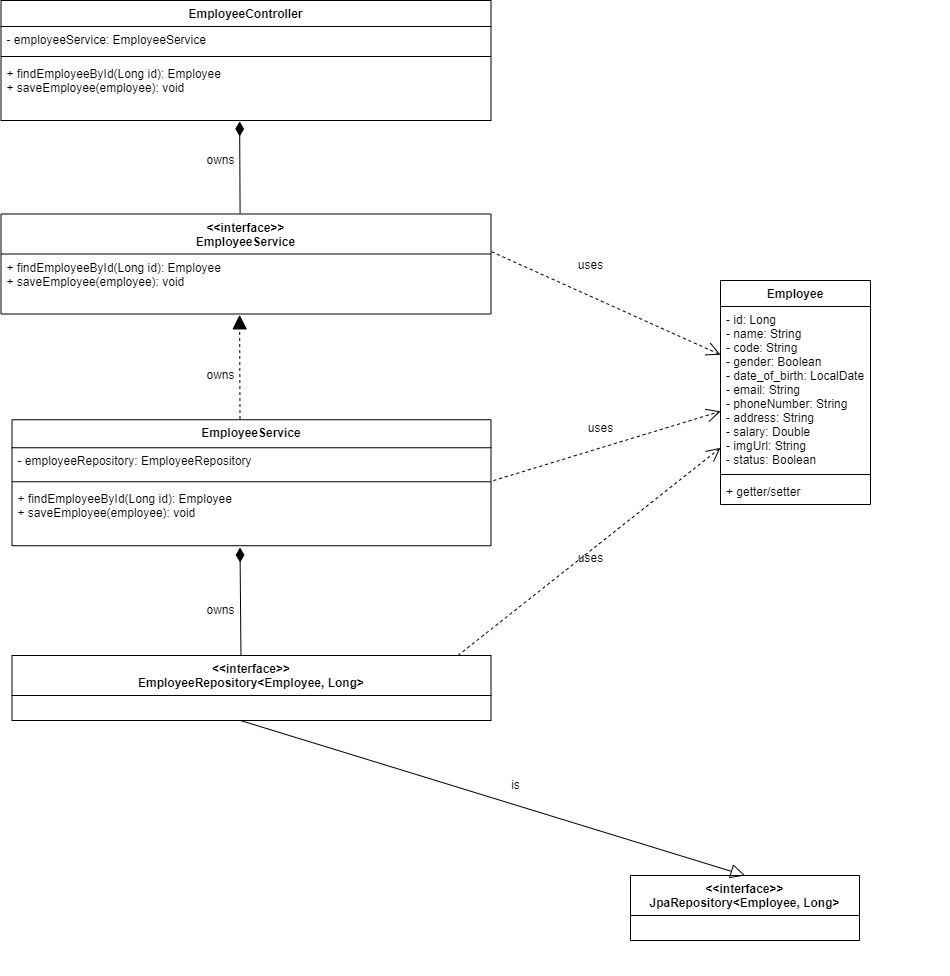

The diagram above was exported from draw.io. Its source (the exported page's mxGraphModel, read from the mxfile embedded in the PNG):
<mxGraphModel dx="2354" dy="764" grid="1" gridSize="10" guides="1" tooltips="1" connect="1" arrows="1" fold="1" page="1" pageScale="1" pageWidth="850" pageHeight="1100" math="0" shadow="0">
  <root>
    <mxCell id="0" />
    <mxCell id="1" parent="0" />
    <mxCell id="mLHjseE6QlHjcq5zer_h-10" value="" style="group" parent="1" vertex="1" connectable="0">
      <mxGeometry x="-20" y="735" width="160" height="30" as="geometry" />
    </mxCell>
    <mxCell id="CCXtoZgFd9eK28Gw3kdn-64" value="" style="group;rotation=-90;" parent="mLHjseE6QlHjcq5zer_h-10" vertex="1" connectable="0">
      <mxGeometry x="-99" y="-310" width="180" height="20" as="geometry" />
    </mxCell>
    <mxCell id="CCXtoZgFd9eK28Gw3kdn-66" value="owns" style="text;html=1;align=center;verticalAlign=middle;resizable=0;points=[];autosize=1;rotation=0;" parent="CCXtoZgFd9eK28Gw3kdn-64" vertex="1">
      <mxGeometry x="78.75" y="10" width="40" height="20" as="geometry" />
    </mxCell>
    <mxCell id="488hQvuU2xeyb6NFwhpN-7" value="" style="group" parent="1" vertex="1" connectable="0">
      <mxGeometry x="460" y="900" width="249" height="145" as="geometry" />
    </mxCell>
    <mxCell id="CCXtoZgFd9eK28Gw3kdn-70" value="&lt;&lt;interface&gt;&gt;&#10;JpaRepository&lt;Employee, Long&gt;" style="swimlane;fontStyle=1;align=center;verticalAlign=top;childLayout=stackLayout;horizontal=1;startSize=40;horizontalStack=0;resizeParent=1;resizeParentMax=0;resizeLast=0;collapsible=1;marginBottom=0;swimlaneLine=1;rounded=0;shadow=0;glass=0;sketch=0;" parent="488hQvuU2xeyb6NFwhpN-7" vertex="1">
      <mxGeometry x="-70" y="45" width="229" height="65" as="geometry" />
    </mxCell>
    <mxCell id="488hQvuU2xeyb6NFwhpN-42" value="EmployeeController" style="swimlane;fontStyle=1;align=center;verticalAlign=top;childLayout=stackLayout;horizontal=1;startSize=26;horizontalStack=0;resizeParent=1;resizeParentMax=0;resizeLast=0;collapsible=1;marginBottom=0;swimlaneLine=1;rounded=0;shadow=0;glass=0;sketch=0;" parent="1" vertex="1">
      <mxGeometry x="-239.5" y="70" width="490" height="120" as="geometry" />
    </mxCell>
    <mxCell id="488hQvuU2xeyb6NFwhpN-43" value="- employeeService: EmployeeService" style="text;strokeColor=none;fillColor=none;align=left;verticalAlign=top;spacingLeft=4;spacingRight=4;overflow=hidden;rotatable=0;points=[[0,0.5],[1,0.5]];portConstraint=eastwest;" parent="488hQvuU2xeyb6NFwhpN-42" vertex="1">
      <mxGeometry y="26" width="490" height="26" as="geometry" />
    </mxCell>
    <mxCell id="488hQvuU2xeyb6NFwhpN-44" value="" style="line;strokeWidth=1;fillColor=none;align=left;verticalAlign=middle;spacingTop=-1;spacingLeft=3;spacingRight=3;rotatable=0;labelPosition=right;points=[];portConstraint=eastwest;" parent="488hQvuU2xeyb6NFwhpN-42" vertex="1">
      <mxGeometry y="52" width="490" height="8" as="geometry" />
    </mxCell>
    <mxCell id="488hQvuU2xeyb6NFwhpN-45" value="+ findEmployeeById(Long id): Employee&#10;+ saveEmployee(employee): void" style="text;strokeColor=none;fillColor=none;align=left;verticalAlign=top;spacingLeft=4;spacingRight=4;overflow=hidden;rotatable=0;points=[[0,0.5],[1,0.5]];portConstraint=eastwest;fontStyle=0" parent="488hQvuU2xeyb6NFwhpN-42" vertex="1">
      <mxGeometry y="60" width="490" height="60" as="geometry" />
    </mxCell>
    <mxCell id="CCXtoZgFd9eK28Gw3kdn-2" value="Employee" style="swimlane;fontStyle=1;align=center;verticalAlign=top;childLayout=stackLayout;horizontal=1;startSize=26;horizontalStack=0;resizeParent=1;resizeParentMax=0;resizeLast=0;collapsible=1;marginBottom=0;swimlaneLine=1;rounded=0;shadow=0;glass=0;sketch=0;" parent="1" vertex="1">
      <mxGeometry x="480" y="350" width="150" height="224" as="geometry" />
    </mxCell>
    <mxCell id="CCXtoZgFd9eK28Gw3kdn-3" value="- id: Long&#10;- name: String&#10;- code: String&#10;- gender: Boolean&#10;- date_of_birth: LocalDate&#10;- email: String&#10;- phoneNumber: String&#10;- address: String&#10;- salary: Double&#10;- imgUrl: String&#10;- status: Boolean&#10;" style="text;strokeColor=none;fillColor=none;align=left;verticalAlign=top;spacingLeft=4;spacingRight=4;overflow=hidden;rotatable=0;points=[[0,0.5],[1,0.5]];portConstraint=eastwest;" parent="CCXtoZgFd9eK28Gw3kdn-2" vertex="1">
      <mxGeometry y="26" width="150" height="164" as="geometry" />
    </mxCell>
    <mxCell id="CCXtoZgFd9eK28Gw3kdn-4" value="" style="line;strokeWidth=1;fillColor=none;align=left;verticalAlign=middle;spacingTop=-1;spacingLeft=3;spacingRight=3;rotatable=0;labelPosition=right;points=[];portConstraint=eastwest;" parent="CCXtoZgFd9eK28Gw3kdn-2" vertex="1">
      <mxGeometry y="190" width="150" height="8" as="geometry" />
    </mxCell>
    <mxCell id="CCXtoZgFd9eK28Gw3kdn-5" value="+ getter/setter" style="text;strokeColor=none;fillColor=none;align=left;verticalAlign=top;spacingLeft=4;spacingRight=4;overflow=hidden;rotatable=0;points=[[0,0.5],[1,0.5]];portConstraint=eastwest;" parent="CCXtoZgFd9eK28Gw3kdn-2" vertex="1">
      <mxGeometry y="198" width="150" height="26" as="geometry" />
    </mxCell>
    <mxCell id="CCXtoZgFd9eK28Gw3kdn-38" value="" style="group;rotation=0;" parent="1" vertex="1" connectable="0">
      <mxGeometry x="260" y="316.75" width="135" height="25" as="geometry" />
    </mxCell>
    <mxCell id="CCXtoZgFd9eK28Gw3kdn-40" value="uses" style="text;html=1;align=center;verticalAlign=middle;resizable=0;points=[];autosize=1;rotation=0;" parent="CCXtoZgFd9eK28Gw3kdn-38" vertex="1">
      <mxGeometry x="70" y="8" width="40" height="20" as="geometry" />
    </mxCell>
    <mxCell id="CCXtoZgFd9eK28Gw3kdn-39" value="" style="endArrow=open;dashed=1;endFill=0;endSize=12;html=1;exitX=0.996;exitY=0.001;exitDx=0;exitDy=0;exitPerimeter=0;" parent="1" source="CCXtoZgFd9eK28Gw3kdn-44" target="CCXtoZgFd9eK28Gw3kdn-3" edge="1">
      <mxGeometry width="160" relative="1" as="geometry">
        <mxPoint x="590.34375" y="111.25" as="sourcePoint" />
        <mxPoint x="590.34375" y="311.25" as="targetPoint" />
      </mxGeometry>
    </mxCell>
    <mxCell id="CCXtoZgFd9eK28Gw3kdn-45" value="" style="group;rotation=90;" parent="1" vertex="1" connectable="0">
      <mxGeometry x="-60" y="220" width="87" height="20" as="geometry" />
    </mxCell>
    <mxCell id="CCXtoZgFd9eK28Gw3kdn-47" value="owns" style="text;html=1;align=center;verticalAlign=middle;resizable=0;points=[];autosize=1;" parent="CCXtoZgFd9eK28Gw3kdn-45" vertex="1">
      <mxGeometry x="20" width="40" height="20" as="geometry" />
    </mxCell>
    <mxCell id="CCXtoZgFd9eK28Gw3kdn-51" value="" style="group;rotation=-90;" parent="1" vertex="1" connectable="0">
      <mxGeometry x="-54" y="275" width="304.5" height="108.5" as="geometry" />
    </mxCell>
    <mxCell id="CCXtoZgFd9eK28Gw3kdn-53" value="realizes" style="text;html=1;align=center;verticalAlign=middle;resizable=0;points=[];autosize=1;rotation=0;" parent="CCXtoZgFd9eK28Gw3kdn-51" vertex="1">
      <mxGeometry x="0.003750000000000142" y="8.5" width="60" height="20" as="geometry" />
    </mxCell>
    <mxCell id="CCXtoZgFd9eK28Gw3kdn-41" value="&lt;&lt;interface&gt;&gt;&#10;EmployeeService" style="swimlane;fontStyle=1;align=center;verticalAlign=top;childLayout=stackLayout;horizontal=1;startSize=40;horizontalStack=0;resizeParent=1;resizeParentMax=0;resizeLast=0;collapsible=1;marginBottom=0;swimlaneLine=1;rounded=0;shadow=0;glass=0;sketch=0;" parent="CCXtoZgFd9eK28Gw3kdn-51" vertex="1">
      <mxGeometry x="-185.5" y="8.5" width="490" height="100" as="geometry" />
    </mxCell>
    <mxCell id="CCXtoZgFd9eK28Gw3kdn-44" value="+ findEmployeeById(Long id): Employee&#10;+ saveEmployee(employee): void" style="text;strokeColor=none;fillColor=none;align=left;verticalAlign=top;spacingLeft=4;spacingRight=4;overflow=hidden;rotatable=0;points=[[0,0.5],[1,0.5]];portConstraint=eastwest;fontStyle=0" parent="CCXtoZgFd9eK28Gw3kdn-41" vertex="1">
      <mxGeometry y="40" width="490" height="60" as="geometry" />
    </mxCell>
    <mxCell id="CCXtoZgFd9eK28Gw3kdn-55" value="EmployeeService" style="swimlane;fontStyle=1;align=center;verticalAlign=top;childLayout=stackLayout;horizontal=1;startSize=28;horizontalStack=0;resizeParent=1;resizeParentMax=0;resizeLast=0;collapsible=1;marginBottom=0;swimlaneLine=1;rounded=0;shadow=0;glass=0;sketch=0;" parent="1" vertex="1">
      <mxGeometry x="-228.5" y="489.25" width="479" height="126" as="geometry" />
    </mxCell>
    <mxCell id="CCXtoZgFd9eK28Gw3kdn-56" value="- employeeRepository: EmployeeRepository" style="text;strokeColor=none;fillColor=none;align=left;verticalAlign=top;spacingLeft=4;spacingRight=4;overflow=hidden;rotatable=0;points=[[0,0.5],[1,0.5]];portConstraint=eastwest;" parent="CCXtoZgFd9eK28Gw3kdn-55" vertex="1">
      <mxGeometry y="28" width="479" height="30" as="geometry" />
    </mxCell>
    <mxCell id="CCXtoZgFd9eK28Gw3kdn-57" value="" style="line;strokeWidth=1;fillColor=none;align=left;verticalAlign=middle;spacingTop=-1;spacingLeft=3;spacingRight=3;rotatable=0;labelPosition=right;points=[];portConstraint=eastwest;" parent="CCXtoZgFd9eK28Gw3kdn-55" vertex="1">
      <mxGeometry y="58" width="479" height="8" as="geometry" />
    </mxCell>
    <mxCell id="CCXtoZgFd9eK28Gw3kdn-58" value="+ findEmployeeById(Long id): Employee&#10;+ saveEmployee(employee): void" style="text;strokeColor=none;fillColor=none;align=left;verticalAlign=top;spacingLeft=4;spacingRight=4;overflow=hidden;rotatable=0;points=[[0,0.5],[1,0.5]];portConstraint=eastwest;fontStyle=0" parent="CCXtoZgFd9eK28Gw3kdn-55" vertex="1">
      <mxGeometry y="66" width="479" height="60" as="geometry" />
    </mxCell>
    <mxCell id="CCXtoZgFd9eK28Gw3kdn-52" value="" style="endArrow=block;endFill=1;endSize=12;html=1;dashed=1;strokeColor=#000000;fillColor=#dae8fc;gradientColor=#7ea6e0;entryX=0.487;entryY=1.014;entryDx=0;entryDy=0;entryPerimeter=0;exitX=0.476;exitY=-0.006;exitDx=0;exitDy=0;exitPerimeter=0;" parent="1" source="CCXtoZgFd9eK28Gw3kdn-55" target="CCXtoZgFd9eK28Gw3kdn-44" edge="1">
      <mxGeometry width="160" relative="1" as="geometry">
        <mxPoint x="15" y="300" as="sourcePoint" />
        <mxPoint x="-23.15625" y="32" as="targetPoint" />
      </mxGeometry>
    </mxCell>
    <mxCell id="CCXtoZgFd9eK28Gw3kdn-62" value="&lt;&lt;interface&gt;&gt;&#10;EmployeeRepository&lt;Employee, Long&gt;" style="swimlane;fontStyle=1;align=center;verticalAlign=top;childLayout=stackLayout;horizontal=1;startSize=40;horizontalStack=0;resizeParent=1;resizeParentMax=0;resizeLast=0;collapsible=1;marginBottom=0;swimlaneLine=1;rounded=0;shadow=0;glass=0;sketch=0;" parent="1" vertex="1">
      <mxGeometry x="-228.5" y="725" width="479" height="65" as="geometry" />
    </mxCell>
    <mxCell id="CCXtoZgFd9eK28Gw3kdn-65" value="" style="endArrow=diamondThin;endFill=1;endSize=12;html=1;exitX=0.478;exitY=0.003;exitDx=0;exitDy=0;entryX=0.476;entryY=1.029;entryDx=0;entryDy=0;entryPerimeter=0;exitPerimeter=0;" parent="1" source="CCXtoZgFd9eK28Gw3kdn-62" target="CCXtoZgFd9eK28Gw3kdn-58" edge="1">
      <mxGeometry width="160" relative="1" as="geometry">
        <mxPoint x="372.5" y="530" as="sourcePoint" />
        <mxPoint x="372.5" y="370" as="targetPoint" />
      </mxGeometry>
    </mxCell>
    <mxCell id="CCXtoZgFd9eK28Gw3kdn-69" value="" style="endArrow=block;endFill=0;endSize=12;html=1;entryX=0.5;entryY=0;entryDx=0;entryDy=0;" parent="1" target="CCXtoZgFd9eK28Gw3kdn-70" edge="1">
      <mxGeometry width="160" relative="1" as="geometry">
        <mxPoint y="790" as="sourcePoint" />
        <mxPoint x="190" y="649.9999999999998" as="targetPoint" />
      </mxGeometry>
    </mxCell>
    <mxCell id="CCXtoZgFd9eK28Gw3kdn-46" value="" style="endArrow=diamondThin;endFill=1;endSize=12;html=1;entryX=0.487;entryY=1.016;entryDx=0;entryDy=0;entryPerimeter=0;exitX=0.893;exitY=-0.03;exitDx=0;exitDy=0;exitPerimeter=0;" parent="1" edge="1" target="488hQvuU2xeyb6NFwhpN-45" source="CCXtoZgFd9eK28Gw3kdn-53">
      <mxGeometry width="160" relative="1" as="geometry">
        <mxPoint y="280" as="sourcePoint" />
        <mxPoint x="10" y="170" as="targetPoint" />
      </mxGeometry>
    </mxCell>
    <mxCell id="488hQvuU2xeyb6NFwhpN-4" value="is" style="text;html=1;align=center;verticalAlign=middle;resizable=0;points=[];autosize=1;" parent="1" vertex="1">
      <mxGeometry x="260.005" y="840" width="30" height="30" as="geometry" />
    </mxCell>
    <mxCell id="tcgd7TitmNet5XfHpyMW-3" value="" style="endArrow=open;dashed=1;endFill=0;endSize=12;html=1;exitX=1;exitY=0.5;exitDx=0;exitDy=0;" edge="1" parent="1" source="CCXtoZgFd9eK28Gw3kdn-62" target="CCXtoZgFd9eK28Gw3kdn-3">
      <mxGeometry width="160" relative="1" as="geometry">
        <mxPoint x="590.34375" y="111.25" as="sourcePoint" />
        <mxPoint x="590.34375" y="311.25" as="targetPoint" />
      </mxGeometry>
    </mxCell>
    <mxCell id="tcgd7TitmNet5XfHpyMW-4" value="" style="endArrow=open;dashed=1;endFill=0;endSize=12;html=1;exitX=1.005;exitY=-0.086;exitDx=0;exitDy=0;exitPerimeter=0;" edge="1" parent="1" source="CCXtoZgFd9eK28Gw3kdn-58" target="CCXtoZgFd9eK28Gw3kdn-3">
      <mxGeometry width="160" relative="1" as="geometry">
        <mxPoint x="590.34375" y="111.25" as="sourcePoint" />
        <mxPoint x="590.34375" y="311.25" as="targetPoint" />
      </mxGeometry>
    </mxCell>
    <mxCell id="tcgd7TitmNet5XfHpyMW-5" value="" style="group;rotation=0;" vertex="1" connectable="0" parent="1">
      <mxGeometry x="270" y="480" width="135" height="25" as="geometry" />
    </mxCell>
    <mxCell id="tcgd7TitmNet5XfHpyMW-6" value="uses" style="text;html=1;align=center;verticalAlign=middle;resizable=0;points=[];autosize=1;rotation=0;" vertex="1" parent="tcgd7TitmNet5XfHpyMW-5">
      <mxGeometry x="70" y="8" width="40" height="20" as="geometry" />
    </mxCell>
    <mxCell id="tcgd7TitmNet5XfHpyMW-7" value="" style="group;rotation=0;" vertex="1" connectable="0" parent="1">
      <mxGeometry x="260" y="610" width="135" height="25" as="geometry" />
    </mxCell>
    <mxCell id="tcgd7TitmNet5XfHpyMW-8" value="uses" style="text;html=1;align=center;verticalAlign=middle;resizable=0;points=[];autosize=1;rotation=0;" vertex="1" parent="tcgd7TitmNet5XfHpyMW-7">
      <mxGeometry x="70" y="8" width="40" height="20" as="geometry" />
    </mxCell>
    <mxCell id="tcgd7TitmNet5XfHpyMW-9" value="" style="group;rotation=-90;" vertex="1" connectable="0" parent="1">
      <mxGeometry x="-119" y="660" width="180" height="20" as="geometry" />
    </mxCell>
    <mxCell id="tcgd7TitmNet5XfHpyMW-10" value="owns" style="text;html=1;align=center;verticalAlign=middle;resizable=0;points=[];autosize=1;rotation=0;" vertex="1" parent="tcgd7TitmNet5XfHpyMW-9">
      <mxGeometry x="78.75" y="10" width="40" height="20" as="geometry" />
    </mxCell>
  </root>
</mxGraphModel>